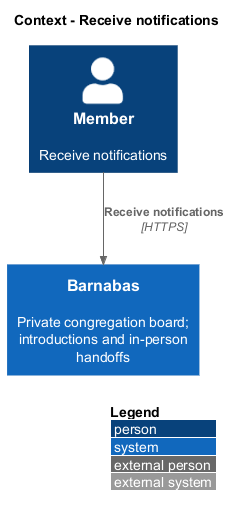

The diagram above was rendered by PlantUML. Its source (embedded in the PNG):
@startuml
!include <C4/C4_Context>
LAYOUT_WITH_LEGEND()
title Context - Receive notifications
Person(actor, "Member", "Receive notifications")
System(barnabas, "Barnabas", "Private congregation board; introductions and in-person handoffs")
Rel(actor, barnabas, "Receive notifications", "HTTPS")
@enduml